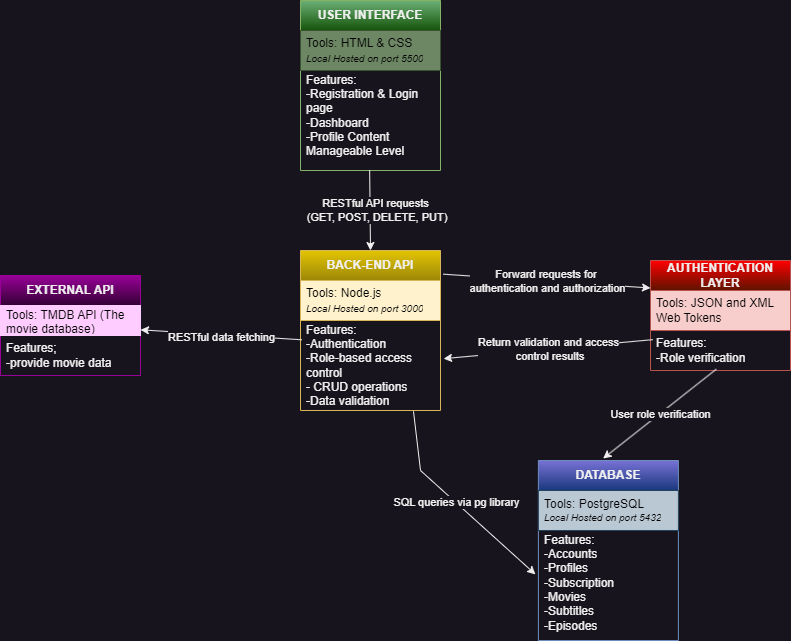

The diagram above was exported from draw.io. Its source (the exported page's mxGraphModel, read from the mxfile embedded in the PNG):
<mxGraphModel dx="1290" dy="621" grid="1" gridSize="10" guides="1" tooltips="1" connect="1" arrows="1" fold="1" page="1" pageScale="1" pageWidth="850" pageHeight="1100" math="0" shadow="0">
  <root>
    <mxCell id="0" />
    <mxCell id="1" parent="0" />
    <mxCell id="181EAxW_J127pjRtmNTi-1" value="USER INTERFACE" style="swimlane;fontStyle=1;childLayout=stackLayout;horizontal=1;startSize=30;horizontalStack=0;resizeParent=1;resizeParentMax=0;resizeLast=0;collapsible=1;marginBottom=0;whiteSpace=wrap;html=1;fillColor=#6CB075;gradientColor=#15540B;strokeColor=#82b366;" parent="1" vertex="1">
      <mxGeometry x="330" y="120" width="140" height="170" as="geometry" />
    </mxCell>
    <mxCell id="181EAxW_J127pjRtmNTi-2" value="&lt;font color=&quot;#000000&quot;&gt;Tools: HTML &amp;amp; CSS&lt;/font&gt;&lt;div&gt;&lt;font style=&quot;font-size: 10px;&quot; color=&quot;#000000&quot;&gt;&lt;i&gt;Local Hosted on port 5500&lt;/i&gt;&lt;/font&gt;&lt;/div&gt;" style="text;strokeColor=#3A5431;fillColor=#6d8764;align=left;verticalAlign=middle;spacingLeft=4;spacingRight=4;overflow=hidden;points=[[0,0.5],[1,0.5]];portConstraint=eastwest;rotatable=0;whiteSpace=wrap;html=1;fontColor=#ffffff;" parent="181EAxW_J127pjRtmNTi-1" vertex="1">
      <mxGeometry y="30" width="140" height="40" as="geometry" />
    </mxCell>
    <mxCell id="181EAxW_J127pjRtmNTi-3" value="Features:&amp;nbsp;&lt;div&gt;-Registration &amp;amp; Login page&lt;/div&gt;&lt;div&gt;-Dashboard&lt;/div&gt;&lt;div&gt;-Profile Content Manageable Level&lt;/div&gt;&lt;div&gt;&lt;br&gt;&lt;/div&gt;" style="text;strokeColor=none;fillColor=none;align=left;verticalAlign=middle;spacingLeft=4;spacingRight=4;overflow=hidden;points=[[0,0.5],[1,0.5]];portConstraint=eastwest;rotatable=0;whiteSpace=wrap;html=1;" parent="181EAxW_J127pjRtmNTi-1" vertex="1">
      <mxGeometry y="70" width="140" height="100" as="geometry" />
    </mxCell>
    <mxCell id="181EAxW_J127pjRtmNTi-6" value="&lt;b&gt;BACK-END API&lt;/b&gt;" style="swimlane;fontStyle=0;childLayout=stackLayout;horizontal=1;startSize=30;horizontalStack=0;resizeParent=1;resizeParentMax=0;resizeLast=0;collapsible=1;marginBottom=0;whiteSpace=wrap;html=1;fillColor=#E3C503;gradientColor=#9C8708;strokeColor=#d6b656;" parent="1" vertex="1">
      <mxGeometry x="330" y="370" width="140" height="160" as="geometry" />
    </mxCell>
    <mxCell id="181EAxW_J127pjRtmNTi-7" value="Tools: Node.js&lt;div&gt;&lt;font style=&quot;font-size: 10px;&quot;&gt;&lt;i&gt;Local Hosted on port 3000&lt;/i&gt;&lt;/font&gt;&lt;/div&gt;" style="text;strokeColor=#d6b656;fillColor=#fff2cc;align=left;verticalAlign=middle;spacingLeft=4;spacingRight=4;overflow=hidden;points=[[0,0.5],[1,0.5]];portConstraint=eastwest;rotatable=0;whiteSpace=wrap;html=1;fontColor=#000000;" parent="181EAxW_J127pjRtmNTi-6" vertex="1">
      <mxGeometry y="30" width="140" height="40" as="geometry" />
    </mxCell>
    <mxCell id="181EAxW_J127pjRtmNTi-8" value="Features:&amp;nbsp;&lt;div&gt;-Authentication&lt;/div&gt;&lt;div&gt;-Role-based access control&lt;/div&gt;&lt;div&gt;- CRUD operations&lt;/div&gt;&lt;div&gt;-Data validation&lt;/div&gt;&lt;div&gt;&lt;br&gt;&lt;/div&gt;" style="text;strokeColor=none;fillColor=none;align=left;verticalAlign=middle;spacingLeft=4;spacingRight=4;overflow=hidden;points=[[0,0.5],[1,0.5]];portConstraint=eastwest;rotatable=0;whiteSpace=wrap;html=1;" parent="181EAxW_J127pjRtmNTi-6" vertex="1">
      <mxGeometry y="70" width="140" height="90" as="geometry" />
    </mxCell>
    <mxCell id="181EAxW_J127pjRtmNTi-10" value="&lt;b&gt;DATABASE&lt;/b&gt;" style="swimlane;fontStyle=0;childLayout=stackLayout;horizontal=1;startSize=30;horizontalStack=0;resizeParent=1;resizeParentMax=0;resizeLast=0;collapsible=1;marginBottom=0;whiteSpace=wrap;html=1;fillColor=#7872D6;gradientColor=#1A387D;strokeColor=#6c8ebf;" parent="1" vertex="1">
      <mxGeometry x="567.9" y="580" width="140" height="180" as="geometry" />
    </mxCell>
    <mxCell id="181EAxW_J127pjRtmNTi-11" value="Tools: PostgreSQL&lt;div style=&quot;font-size: 10px;&quot;&gt;&lt;i&gt;Local Hosted on port 5432&lt;/i&gt;&lt;/div&gt;" style="text;strokeColor=#23445d;fillColor=#bac8d3;align=left;verticalAlign=middle;spacingLeft=4;spacingRight=4;overflow=hidden;points=[[0,0.5],[1,0.5]];portConstraint=eastwest;rotatable=0;whiteSpace=wrap;html=1;fontColor=#000000;" parent="181EAxW_J127pjRtmNTi-10" vertex="1">
      <mxGeometry y="30" width="140" height="40" as="geometry" />
    </mxCell>
    <mxCell id="181EAxW_J127pjRtmNTi-12" value="Features:&lt;div&gt;-Accounts&lt;/div&gt;&lt;div&gt;-Profiles&lt;/div&gt;&lt;div&gt;-Subscription&lt;/div&gt;&lt;div&gt;-Movies&lt;/div&gt;&lt;div&gt;-Subtitles&lt;/div&gt;&lt;div&gt;-Episodes&lt;/div&gt;&lt;div&gt;-&lt;/div&gt;" style="text;strokeColor=none;fillColor=none;align=left;verticalAlign=middle;spacingLeft=4;spacingRight=4;overflow=hidden;points=[[0,0.5],[1,0.5]];portConstraint=eastwest;rotatable=0;whiteSpace=wrap;html=1;" parent="181EAxW_J127pjRtmNTi-10" vertex="1">
      <mxGeometry y="70" width="140" height="110" as="geometry" />
    </mxCell>
    <mxCell id="181EAxW_J127pjRtmNTi-14" value="&lt;b&gt;EXTERNAL API&lt;/b&gt;" style="swimlane;fontStyle=0;childLayout=stackLayout;horizontal=1;startSize=30;horizontalStack=0;resizeParent=1;resizeParentMax=0;resizeLast=0;collapsible=1;marginBottom=0;whiteSpace=wrap;html=1;fillColor=#990099;gradientColor=#330033;strokeColor=#990099;" parent="1" vertex="1">
      <mxGeometry x="30" y="395" width="140" height="100" as="geometry" />
    </mxCell>
    <mxCell id="181EAxW_J127pjRtmNTi-15" value="Tools: TMDB API (The movie database)" style="text;strokeColor=#FFCCFF;fillColor=#FFCCFF;align=left;verticalAlign=middle;spacingLeft=4;spacingRight=4;overflow=hidden;points=[[0,0.5],[1,0.5]];portConstraint=eastwest;rotatable=0;whiteSpace=wrap;html=1;fontColor=#000000;" parent="181EAxW_J127pjRtmNTi-14" vertex="1">
      <mxGeometry y="30" width="140" height="30" as="geometry" />
    </mxCell>
    <mxCell id="181EAxW_J127pjRtmNTi-16" value="Features;&lt;div&gt;-provide movie data&lt;/div&gt;" style="text;strokeColor=none;fillColor=none;align=left;verticalAlign=middle;spacingLeft=4;spacingRight=4;overflow=hidden;points=[[0,0.5],[1,0.5]];portConstraint=eastwest;rotatable=0;whiteSpace=wrap;html=1;" parent="181EAxW_J127pjRtmNTi-14" vertex="1">
      <mxGeometry y="60" width="140" height="40" as="geometry" />
    </mxCell>
    <mxCell id="181EAxW_J127pjRtmNTi-18" value="&lt;b&gt;AUTHENTICATION LAYER&lt;/b&gt;" style="swimlane;fontStyle=0;childLayout=stackLayout;horizontal=1;startSize=30;horizontalStack=0;resizeParent=1;resizeParentMax=0;resizeLast=0;collapsible=1;marginBottom=0;whiteSpace=wrap;html=1;fillColor=#FF0000;gradientColor=#5E1300;strokeColor=#b85450;" parent="1" vertex="1">
      <mxGeometry x="680" y="380" width="140" height="110" as="geometry" />
    </mxCell>
    <mxCell id="181EAxW_J127pjRtmNTi-19" value="Tools: JSON and XML Web Tokens" style="text;strokeColor=#b85450;fillColor=#f8cecc;align=left;verticalAlign=middle;spacingLeft=4;spacingRight=4;overflow=hidden;points=[[0,0.5],[1,0.5]];portConstraint=eastwest;rotatable=0;whiteSpace=wrap;html=1;fontColor=#000000;" parent="181EAxW_J127pjRtmNTi-18" vertex="1">
      <mxGeometry y="30" width="140" height="40" as="geometry" />
    </mxCell>
    <mxCell id="181EAxW_J127pjRtmNTi-20" value="Features:&lt;div&gt;-Role verification&lt;/div&gt;" style="text;strokeColor=none;fillColor=none;align=left;verticalAlign=middle;spacingLeft=4;spacingRight=4;overflow=hidden;points=[[0,0.5],[1,0.5]];portConstraint=eastwest;rotatable=0;whiteSpace=wrap;html=1;" parent="181EAxW_J127pjRtmNTi-18" vertex="1">
      <mxGeometry y="70" width="140" height="40" as="geometry" />
    </mxCell>
    <mxCell id="181EAxW_J127pjRtmNTi-35" value="" style="endArrow=classic;html=1;rounded=0;entryX=-0.021;entryY=0.399;entryDx=0;entryDy=0;entryPerimeter=0;exitX=0.807;exitY=1.008;exitDx=0;exitDy=0;exitPerimeter=0;" parent="1" source="181EAxW_J127pjRtmNTi-8" target="181EAxW_J127pjRtmNTi-12" edge="1">
      <mxGeometry relative="1" as="geometry">
        <mxPoint x="507.9" y="480" as="sourcePoint" />
        <mxPoint x="607.9" y="480" as="targetPoint" />
        <Array as="points">
          <mxPoint x="450" y="590" />
        </Array>
      </mxGeometry>
    </mxCell>
    <mxCell id="181EAxW_J127pjRtmNTi-36" value="SQL queries via pg library" style="edgeLabel;resizable=0;html=1;;align=center;verticalAlign=middle;" parent="181EAxW_J127pjRtmNTi-35" connectable="0" vertex="1">
      <mxGeometry relative="1" as="geometry" />
    </mxCell>
    <mxCell id="181EAxW_J127pjRtmNTi-38" value="" style="endArrow=classic;html=1;rounded=0;exitX=0.494;exitY=0.995;exitDx=0;exitDy=0;exitPerimeter=0;entryX=0.5;entryY=0;entryDx=0;entryDy=0;" parent="1" source="181EAxW_J127pjRtmNTi-3" target="181EAxW_J127pjRtmNTi-6" edge="1">
      <mxGeometry relative="1" as="geometry">
        <mxPoint x="407.9" y="340" as="sourcePoint" />
        <mxPoint x="507.9" y="340" as="targetPoint" />
      </mxGeometry>
    </mxCell>
    <mxCell id="181EAxW_J127pjRtmNTi-39" value="RESTful API requests&lt;div&gt;&amp;nbsp;(GET, POST, DELETE, PUT)&lt;/div&gt;" style="edgeLabel;resizable=0;html=1;;align=center;verticalAlign=middle;" parent="181EAxW_J127pjRtmNTi-38" connectable="0" vertex="1">
      <mxGeometry relative="1" as="geometry">
        <mxPoint x="5" as="offset" />
      </mxGeometry>
    </mxCell>
    <mxCell id="181EAxW_J127pjRtmNTi-40" value="" style="endArrow=classic;html=1;rounded=0;exitX=0.009;exitY=0.214;exitDx=0;exitDy=0;exitPerimeter=0;" parent="1" source="181EAxW_J127pjRtmNTi-8" target="181EAxW_J127pjRtmNTi-14" edge="1">
      <mxGeometry relative="1" as="geometry">
        <mxPoint x="377.9" y="460" as="sourcePoint" />
        <mxPoint x="199.99999999999991" y="403.87" as="targetPoint" />
      </mxGeometry>
    </mxCell>
    <mxCell id="181EAxW_J127pjRtmNTi-41" value="RESTful data fetching&lt;div&gt;&lt;br&gt;&lt;/div&gt;" style="edgeLabel;resizable=0;html=1;;align=center;verticalAlign=middle;" parent="181EAxW_J127pjRtmNTi-40" connectable="0" vertex="1">
      <mxGeometry relative="1" as="geometry">
        <mxPoint y="9" as="offset" />
      </mxGeometry>
    </mxCell>
    <mxCell id="181EAxW_J127pjRtmNTi-43" value="" style="endArrow=classic;html=1;rounded=0;entryX=0;entryY=0.25;entryDx=0;entryDy=0;exitX=1.019;exitY=0.148;exitDx=0;exitDy=0;exitPerimeter=0;" parent="1" source="181EAxW_J127pjRtmNTi-6" target="181EAxW_J127pjRtmNTi-18" edge="1">
      <mxGeometry relative="1" as="geometry">
        <mxPoint x="507.9" y="420" as="sourcePoint" />
        <mxPoint x="607.9" y="420" as="targetPoint" />
      </mxGeometry>
    </mxCell>
    <mxCell id="181EAxW_J127pjRtmNTi-44" value="Forward requests for&amp;nbsp;&lt;div&gt;authentication and authorization&lt;/div&gt;" style="edgeLabel;resizable=0;html=1;;align=center;verticalAlign=middle;" parent="181EAxW_J127pjRtmNTi-43" connectable="0" vertex="1">
      <mxGeometry relative="1" as="geometry" />
    </mxCell>
    <mxCell id="181EAxW_J127pjRtmNTi-45" value="" style="endArrow=classic;html=1;rounded=0;entryX=0.462;entryY=-0.011;entryDx=0;entryDy=0;entryPerimeter=0;exitX=0.47;exitY=0.967;exitDx=0;exitDy=0;exitPerimeter=0;" parent="1" source="181EAxW_J127pjRtmNTi-20" target="181EAxW_J127pjRtmNTi-10" edge="1">
      <mxGeometry relative="1" as="geometry">
        <mxPoint x="692.9" y="420" as="sourcePoint" />
        <mxPoint x="757.9" y="450" as="targetPoint" />
      </mxGeometry>
    </mxCell>
    <mxCell id="181EAxW_J127pjRtmNTi-46" value="User role verification" style="edgeLabel;resizable=0;html=1;;align=center;verticalAlign=middle;" parent="181EAxW_J127pjRtmNTi-45" connectable="0" vertex="1">
      <mxGeometry relative="1" as="geometry" />
    </mxCell>
    <mxCell id="181EAxW_J127pjRtmNTi-48" value="" style="endArrow=classic;html=1;rounded=0;exitX=0.017;exitY=0.229;exitDx=0;exitDy=0;exitPerimeter=0;entryX=1.022;entryY=0.424;entryDx=0;entryDy=0;entryPerimeter=0;" parent="1" source="181EAxW_J127pjRtmNTi-20" target="181EAxW_J127pjRtmNTi-8" edge="1">
      <mxGeometry relative="1" as="geometry">
        <mxPoint x="540" y="454.57" as="sourcePoint" />
        <mxPoint x="640" y="454.57" as="targetPoint" />
      </mxGeometry>
    </mxCell>
    <mxCell id="181EAxW_J127pjRtmNTi-49" value="Return validation and access&lt;div&gt;&amp;nbsp;control results&lt;/div&gt;" style="edgeLabel;resizable=0;html=1;;align=center;verticalAlign=middle;" parent="181EAxW_J127pjRtmNTi-48" connectable="0" vertex="1">
      <mxGeometry relative="1" as="geometry" />
    </mxCell>
  </root>
</mxGraphModel>